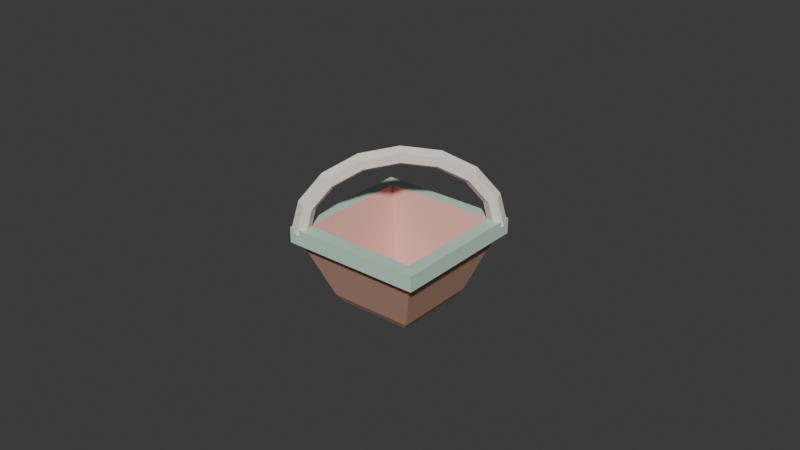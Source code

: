 # Source: harvest-basket.blend  (saved by Blender 5.2.44; exported with 4.5.12 LTS)
import bpy
from mathutils import Matrix  # noqa: F401  (used for matrix-valued properties, if any)

bpy.ops.wm.read_factory_settings(use_empty=True)
scene = bpy.context.scene
scene.name = 'Scene'

# ---- collections
col_collection = bpy.data.collections.new('Collection'); scene.collection.children.link(col_collection)

# ---- materials (node trees are filled in below, after node groups)
mat_basketwood = bpy.data.materials.new('BasketWood')
mat_basketwood.diffuse_color = (0.5711, 0.3325, 0.2384, 1.0)
mat_basketband = bpy.data.materials.new('BasketBand')
mat_basketband.diffuse_color = (0.5395, 0.7305, 0.624, 1.0)
mat_basketlining = bpy.data.materials.new('BasketLining')
mat_basketlining.diffuse_color = (0.8228, 0.4621, 0.402, 1.0)
mat_basketcane = bpy.data.materials.new('BasketCane')
mat_basketcane.diffuse_color = (0.8879, 0.7913, 0.7157, 1.0)
mat_basketbandshade1 = bpy.data.materials.new('BasketBandShade1')
mat_basketbandshade1.diffuse_color = (0.4747, 0.6428, 0.5491, 1.0)
mat_basketcaneshade1 = bpy.data.materials.new('BasketCaneShade1')
mat_basketcaneshade1.diffuse_color = (0.7814, 0.6963, 0.6298, 1.0)

# ---- material node trees
mat_basketwood.use_nodes = True; mat_basketwood.node_tree.nodes.clear()
_N = mat_basketwood.node_tree.nodes; _L = mat_basketwood.node_tree.links
n0 = _N.new('ShaderNodeBsdfPrincipled'); n0.name = 'Principled BSDF'; n0.location = (-200, 100)
n0.inputs[0].default_value = (0.5711, 0.3325, 0.2384, 1.0)
n0.inputs[2].default_value = 0.9
n0.inputs[10].default_value = 0.005
n1 = _N.new('ShaderNodeOutputMaterial'); n1.name = 'Material Output'; n1.location = (200, 100)
_L.new(n0.outputs[0], n1.inputs[0])
n1.is_active_output = True
mat_basketband.use_nodes = True; mat_basketband.node_tree.nodes.clear()
_N = mat_basketband.node_tree.nodes; _L = mat_basketband.node_tree.links
n0 = _N.new('ShaderNodeBsdfPrincipled'); n0.name = 'Principled BSDF'; n0.location = (-200, 100)
n0.inputs[0].default_value = (0.5395, 0.7305, 0.624, 1.0)
n0.inputs[2].default_value = 0.9
n0.inputs[10].default_value = 0.005
n1 = _N.new('ShaderNodeOutputMaterial'); n1.name = 'Material Output'; n1.location = (200, 100)
_L.new(n0.outputs[0], n1.inputs[0])
n1.is_active_output = True
mat_basketlining.use_nodes = True; mat_basketlining.node_tree.nodes.clear()
_N = mat_basketlining.node_tree.nodes; _L = mat_basketlining.node_tree.links
n0 = _N.new('ShaderNodeBsdfPrincipled'); n0.name = 'Principled BSDF'; n0.location = (-200, 100)
n0.inputs[0].default_value = (0.8228, 0.4621, 0.402, 1.0)
n0.inputs[2].default_value = 0.9
n0.inputs[10].default_value = 0.005
n1 = _N.new('ShaderNodeOutputMaterial'); n1.name = 'Material Output'; n1.location = (200, 100)
_L.new(n0.outputs[0], n1.inputs[0])
n1.is_active_output = True
mat_basketcane.use_nodes = True; mat_basketcane.node_tree.nodes.clear()
_N = mat_basketcane.node_tree.nodes; _L = mat_basketcane.node_tree.links
n0 = _N.new('ShaderNodeBsdfPrincipled'); n0.name = 'Principled BSDF'; n0.location = (-200, 100)
n0.inputs[0].default_value = (0.8879, 0.7913, 0.7157, 1.0)
n0.inputs[2].default_value = 0.9
n0.inputs[10].default_value = 0.005
n1 = _N.new('ShaderNodeOutputMaterial'); n1.name = 'Material Output'; n1.location = (200, 100)
_L.new(n0.outputs[0], n1.inputs[0])
n1.is_active_output = True
mat_basketbandshade1.use_nodes = True; mat_basketbandshade1.node_tree.nodes.clear()
_N = mat_basketbandshade1.node_tree.nodes; _L = mat_basketbandshade1.node_tree.links
n0 = _N.new('ShaderNodeBsdfPrincipled'); n0.name = 'Principled BSDF'; n0.location = (-200, 100)
n0.inputs[0].default_value = (0.4747, 0.6428, 0.5491, 1.0)
n0.inputs[2].default_value = 0.9
n0.inputs[10].default_value = 0.005
n1 = _N.new('ShaderNodeOutputMaterial'); n1.name = 'Material Output'; n1.location = (200, 100)
_L.new(n0.outputs[0], n1.inputs[0])
n1.is_active_output = True
mat_basketcaneshade1.use_nodes = True; mat_basketcaneshade1.node_tree.nodes.clear()
_N = mat_basketcaneshade1.node_tree.nodes; _L = mat_basketcaneshade1.node_tree.links
n0 = _N.new('ShaderNodeBsdfPrincipled'); n0.name = 'Principled BSDF'; n0.location = (-200, 100)
n0.inputs[0].default_value = (0.7814, 0.6963, 0.6298, 1.0)
n0.inputs[2].default_value = 0.9
n0.inputs[10].default_value = 0.005
n1 = _N.new('ShaderNodeOutputMaterial'); n1.name = 'Material Output'; n1.location = (200, 100)
_L.new(n0.outputs[0], n1.inputs[0])
n1.is_active_output = True

# ---- world
world_world = bpy.data.worlds.new('World'); scene.world = world_world
world_world.use_nodes = True; world_world.node_tree.nodes.clear()
_N = world_world.node_tree.nodes; _L = world_world.node_tree.links
n0 = _N.new('ShaderNodeOutputWorld'); n0.name = 'World Output'; n0.location = (200, 100)
n1 = _N.new('ShaderNodeBackground'); n1.name = 'Background'; n1.location = (-200, 100)
n1.inputs[0].default_value = (0.05088, 0.05088, 0.05088, 1.0)
_L.new(n1.outputs[0], n0.inputs[0])
n0.is_active_output = True
world_world.color = (0.05088, 0.05088, 0.05088)
world_world.sun_shadow_jitter_overblur = 0.0

# ---- meshes
me_baskettub = bpy.data.meshes.new('BasketTub')
me_baskettub.from_pydata([(0.0118, -0.0118, 0.0), (0.0118, 0.0, 0.0), (0.0118, 0.0118, 0.0), (0.0, 0.0118, 0.0), (-0.0118, 0.0118, 0.0), (-0.0118, 0.0, 0.0), (-0.0118, -0.0118, 0.0), (0.0, -0.0118, 0.0), (0.0136, -0.0136, 0.0026), (0.0136, 0.0, 0.0026), (0.0136, 0.0136, 0.0026), (0.0, 0.0136, 0.0026), (-0.0136, 0.0136, 0.0026), (-0.0136, 0.0, 0.0026), (-0.0136, -0.0136, 0.0026), (0.0, -0.0136, 0.0026), (0.0205, -0.0205, 0.021), (0.0205, 0.0, 0.021), (0.0205, 0.0205, 0.021), (0.0, 0.0205, 0.021), (-0.0205, 0.0205, 0.021), (-0.0205, 0.0, 0.021), (-0.0205, -0.0205, 0.021), (0.0, -0.0205, 0.021)], [], [(0, 1, 9, 8), (1, 2, 10, 9), (2, 3, 11, 10), (3, 4, 12, 11), (4, 5, 13, 12), (5, 6, 14, 13), (6, 7, 15, 14), (7, 0, 8, 15), (8, 9, 17, 16), (9, 10, 18, 17), (10, 11, 19, 18), (11, 12, 20, 19), (12, 13, 21, 20), (13, 14, 22, 21), (14, 15, 23, 22), (15, 8, 16, 23), (7, 6, 5, 4, 3, 2, 1, 0)])
me_baskettub.materials.append(mat_basketwood)
me_baskettub.update()
me_basketrim = bpy.data.meshes.new('BasketRim')
me_basketrim.from_pydata([(0.0226, -0.0226, 0.021), (0.0226, 0.0, 0.021), (0.0226, 0.0226, 0.021), (0.0, 0.0226, 0.021), (-0.0226, 0.0226, 0.021), (-0.0226, 0.0, 0.021), (-0.0226, -0.0226, 0.021), (0.0, -0.0226, 0.021), (0.0226, -0.0226, 0.026), (0.0226, 0.0, 0.026), (0.0226, 0.0226, 0.026), (0.0, 0.0226, 0.026), (-0.0226, 0.0226, 0.026), (-0.0226, 0.0, 0.026), (-0.0226, -0.0226, 0.026), (0.0, -0.0226, 0.026), (0.0184, -0.0184, 0.026), (0.0184, 0.0, 0.026), (0.0184, 0.0184, 0.026), (0.0, 0.0184, 0.026), (-0.0184, 0.0184, 0.026), (-0.0184, 0.0, 0.026), (-0.0184, -0.0184, 0.026), (0.0, -0.0184, 0.026)], [], [(0, 1, 9, 8), (1, 2, 10, 9), (2, 3, 11, 10), (3, 4, 12, 11), (4, 5, 13, 12), (5, 6, 14, 13), (6, 7, 15, 14), (7, 0, 8, 15), (8, 9, 17, 16), (9, 10, 18, 17), (10, 11, 19, 18), (11, 12, 20, 19), (12, 13, 21, 20), (13, 14, 22, 21), (14, 15, 23, 22), (15, 8, 16, 23)])
me_basketrim.materials.append(mat_basketband)
me_basketrim.update()
me_basketlining = bpy.data.meshes.new('BasketLining')
me_basketlining.from_pydata([(0.0184, -0.0184, 0.026), (0.0184, 0.0, 0.026), (0.0184, 0.0184, 0.026), (0.0, 0.0184, 0.026), (-0.0184, 0.0184, 0.026), (-0.0184, 0.0, 0.026), (-0.0184, -0.0184, 0.026), (0.0, -0.0184, 0.026), (0.015, -0.015, 0.014), (0.015, 0.0, 0.014), (0.015, 0.015, 0.014), (0.0, 0.015, 0.014), (-0.015, 0.015, 0.014), (-0.015, 0.0, 0.014), (-0.015, -0.015, 0.014), (0.0, -0.015, 0.014), (0.0106, -0.0106, 0.003), (0.0106, 0.0, 0.003), (0.0106, 0.0106, 0.003), (0.0, 0.0106, 0.003), (-0.0106, 0.0106, 0.003), (-0.0106, 0.0, 0.003), (-0.0106, -0.0106, 0.003), (0.0, -0.0106, 0.003)], [], [(0, 1, 9, 8), (1, 2, 10, 9), (2, 3, 11, 10), (3, 4, 12, 11), (4, 5, 13, 12), (5, 6, 14, 13), (6, 7, 15, 14), (7, 0, 8, 15), (8, 9, 17, 16), (9, 10, 18, 17), (10, 11, 19, 18), (11, 12, 20, 19), (12, 13, 21, 20), (13, 14, 22, 21), (14, 15, 23, 22), (15, 8, 16, 23), (16, 17, 18, 19, 20, 21, 22, 23)])
me_basketlining.materials.append(mat_basketlining)
me_basketlining.update()
me_baskethandle = bpy.data.meshes.new('BasketHandle')
me_baskethandle.from_pydata([(0.02126, 0.01783, 0.02367), (0.02318, 0.01975, 0.02433), (0.02243, 0.02243, 0.02467), (0.01975, 0.02318, 0.02433), (0.01783, 0.02126, 0.02367), (0.01718, 0.01718, 0.03172), (0.01978, 0.01635, 0.03236), (0.02154, 0.01811, 0.03363), (0.02071, 0.02071, 0.03427), (0.01811, 0.02154, 0.03363), (0.01635, 0.01978, 0.03236), (0.01325, 0.01325, 0.03844), (0.01559, 0.01216, 0.03953), (0.01684, 0.01341, 0.0417), (0.01575, 0.01575, 0.04279), (0.01341, 0.01684, 0.0417), (0.01216, 0.01559, 0.03953), (0.007217, 0.007217, 0.04306), (0.009247, 0.005818, 0.04438), (0.009877, 0.006448, 0.04704), (0.008477, 0.008477, 0.04837), (0.006448, 0.009877, 0.04704), (0.005818, 0.009247, 0.04438), (1.256e-18, 1.256e-18, 0.0447), (0.001715, -0.001715, 0.0461), (0.001715, -0.001715, 0.0489), (1.498e-18, 1.013e-18, 0.0503), (-0.001715, 0.001715, 0.0489), (-0.001715, 0.001715, 0.0461), (-0.007217, -0.007217, 0.04306), (-0.005818, -0.009247, 0.04438), (-0.006448, -0.009877, 0.04704), (-0.008477, -0.008477, 0.04837), (-0.009877, -0.006448, 0.04704), (-0.009247, -0.005818, 0.04438), (-0.01325, -0.01325, 0.03844), (-0.01216, -0.01559, 0.03953), (-0.01341, -0.01684, 0.0417), (-0.01575, -0.01575, 0.04279), (-0.01684, -0.01341, 0.0417), (-0.01559, -0.01216, 0.03953), (-0.01718, -0.01718, 0.03172), (-0.01635, -0.01978, 0.03236), (-0.01811, -0.02154, 0.03363), (-0.02071, -0.02071, 0.03427), (-0.02154, -0.01811, 0.03363), (-0.01978, -0.01635, 0.03236), (-0.01783, -0.02126, 0.02367), (-0.01975, -0.02318, 0.02433), (-0.02243, -0.02243, 0.02467), (-0.02318, -0.01975, 0.02433), (-0.02126, -0.01783, 0.02367)], [], [(0, 1, 7, 6), (1, 2, 8, 7), (2, 3, 9, 8), (3, 4, 10, 9), (5, 6, 12, 11), (6, 7, 13, 12), (7, 8, 14, 13), (8, 9, 15, 14), (9, 10, 16, 15), (10, 5, 11, 16), (11, 12, 18, 17), (12, 13, 19, 18), (13, 14, 20, 19), (14, 15, 21, 20), (15, 16, 22, 21), (16, 11, 17, 22), (17, 18, 24, 23), (18, 19, 25, 24), (19, 20, 26, 25), (20, 21, 27, 26), (21, 22, 28, 27), (22, 17, 23, 28), (23, 24, 30, 29), (24, 25, 31, 30), (25, 26, 32, 31), (26, 27, 33, 32), (27, 28, 34, 33), (28, 23, 29, 34), (29, 30, 36, 35), (30, 31, 37, 36), (31, 32, 38, 37), (32, 33, 39, 38), (33, 34, 40, 39), (34, 29, 35, 40), (35, 36, 42, 41), (36, 37, 43, 42), (37, 38, 44, 43), (38, 39, 45, 44), (39, 40, 46, 45), (40, 35, 41, 46), (42, 43, 48, 47), (43, 44, 49, 48), (44, 45, 50, 49), (45, 46, 51, 50)])
me_baskethandle.materials.append(mat_basketcane)
me_baskethandle.update()
me_basketrimshade1 = bpy.data.meshes.new('BasketRimShade1')
me_basketrimshade1.from_pydata([(0.0205, -0.0205, 0.021), (0.0205, 0.0, 0.021), (0.0226, 0.0, 0.021), (0.0226, -0.0226, 0.021), (0.0205, 0.0205, 0.021), (0.0226, 0.0226, 0.021), (0.0, 0.0205, 0.021), (0.0, 0.0226, 0.021), (-0.0205, 0.0205, 0.021), (-0.0226, 0.0226, 0.021), (-0.0205, 0.0, 0.021), (-0.0226, 0.0, 0.021), (-0.0205, -0.0205, 0.021), (-0.0226, -0.0226, 0.021), (0.0, -0.0205, 0.021), (0.0, -0.0226, 0.021)], [], [(0, 1, 2, 3), (1, 4, 5, 2), (4, 6, 7, 5), (6, 8, 9, 7), (8, 10, 11, 9), (10, 12, 13, 11), (12, 14, 15, 13), (14, 0, 3, 15)])
me_basketrimshade1.materials.append(mat_basketbandshade1)
me_basketrimshade1.update()
me_baskethandleshade1 = bpy.data.meshes.new('BasketHandleShade1')
me_baskethandleshade1.from_pydata([(0.01858, 0.01858, 0.02333), (0.02126, 0.01783, 0.02367), (0.01978, 0.01635, 0.03236), (0.01718, 0.01718, 0.03172), (0.01783, 0.02126, 0.02367), (0.01635, 0.01978, 0.03236), (-0.01718, -0.01718, 0.03172), (-0.01635, -0.01978, 0.03236), (-0.01783, -0.02126, 0.02367), (-0.01858, -0.01858, 0.02333), (-0.01978, -0.01635, 0.03236), (-0.02126, -0.01783, 0.02367), (0.01975, 0.02318, 0.02433), (0.02243, 0.02243, 0.02467), (0.02318, 0.01975, 0.02433), (-0.01975, -0.02318, 0.02433), (-0.02243, -0.02243, 0.02467), (-0.02318, -0.01975, 0.02433)], [], [(0, 1, 2, 3), (4, 0, 3, 5), (6, 7, 8, 9), (10, 6, 9, 11), (4, 12, 13, 14, 1, 0), (9, 8, 15, 16, 17, 11)])
me_baskethandleshade1.materials.append(mat_basketcaneshade1)
me_baskethandleshade1.update()

# ---- objects
ob_baskettub = bpy.data.objects.new('BasketTub', me_baskettub)
ob_basketrim = bpy.data.objects.new('BasketRim', me_basketrim)
ob_basketlining = bpy.data.objects.new('BasketLining', me_basketlining)
ob_baskethandle = bpy.data.objects.new('BasketHandle', me_baskethandle)
ob_harvestbasket = bpy.data.objects.new('HarvestBasket', None)
ob_basketrimshade1 = bpy.data.objects.new('BasketRimShade1', me_basketrimshade1)
ob_baskethandleshade1 = bpy.data.objects.new('BasketHandleShade1', me_baskethandleshade1)

# ---- transforms, parenting, visibility, modifiers, constraints
ob_baskettub.parent = ob_harvestbasket
ob_baskettub.location = (0.0, 0.0, 0.0)
ob_basketrim.parent = ob_harvestbasket
ob_basketrim.location = (0.0, 0.0, 0.0)
ob_basketlining.parent = ob_harvestbasket
ob_basketlining.location = (0.0, 0.0, 0.0)
ob_baskethandle.parent = ob_harvestbasket
ob_baskethandle.location = (0.0, 0.0, 0.0)
ob_harvestbasket.location = (0.0, 0.0, 0.0)
ob_harvestbasket.empty_display_size = 0.02
ob_basketrimshade1.parent = ob_harvestbasket
ob_basketrimshade1.location = (0.0, 0.0, 0.0)
ob_baskethandleshade1.parent = ob_harvestbasket
ob_baskethandleshade1.location = (0.0, 0.0, 0.0)

# ---- collection membership
col_collection.objects.link(ob_baskettub)
col_collection.objects.link(ob_basketrim)
col_collection.objects.link(ob_basketlining)
col_collection.objects.link(ob_baskethandle)
col_collection.objects.link(ob_harvestbasket)
col_collection.objects.link(ob_basketrimshade1)
col_collection.objects.link(ob_baskethandleshade1)

# ---- scene / render settings (as saved in the file)
scene.frame_start = 1; scene.frame_end = 250; scene.frame_set(1)
scene.render.engine = 'BLENDER_EEVEE_NEXT'
scene.render.bake_bias = 0.0
scene.render.bake_samples = 0
scene.render.compositor_device = 'GPU'
scene.eevee.use_volume_custom_range = False
scene.eevee.fast_gi_thickness_near = 0.1
scene.eevee.fast_gi_thickness_far = 0.0
scene.eevee.ray_tracing_options.screen_trace_thickness = 0.1
bpy.context.view_layer.update()

# ---- added for rendering (the .blend has no active camera and no usable light): camera, sun
cam_auto = bpy.data.cameras.new('AutoCamera')
cam_auto.lens = 50.0
cam_auto.sensor_width = 36.0
cam_auto.clip_end = 1000.0
ob_auto_camera = bpy.data.objects.new('AutoCamera', cam_auto)
scene.collection.objects.link(ob_auto_camera)
ob_auto_camera.location = (0.185045, -0.222054, 0.173186)
ob_auto_camera.rotation_euler = (1.09748, -7.21219e-08, 0.694738)
scene.camera = ob_auto_camera
light_auto_sun = bpy.data.lights.new('AutoSun', 'SUN')
light_auto_sun.energy = 3.0
light_auto_sun.angle = 0.0523599
ob_auto_sun = bpy.data.objects.new('AutoSun', light_auto_sun)
scene.collection.objects.link(ob_auto_sun)
ob_auto_sun.rotation_euler = (0.872665, 0.174533, 0.523599)
bpy.context.view_layer.update()
